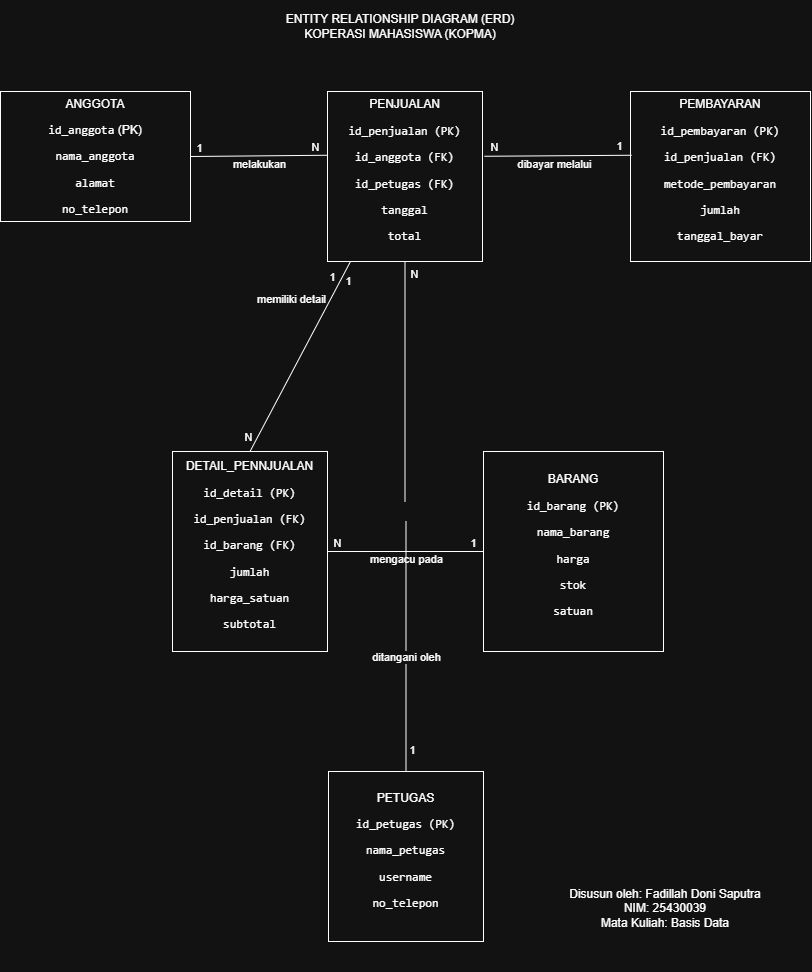

The diagram above was exported from draw.io. Its source (the exported page's mxGraphModel, read from the mxfile embedded in the PNG):
<mxGraphModel dx="1839" dy="1004" grid="1" gridSize="10" guides="1" tooltips="1" connect="1" arrows="1" fold="1" page="1" pageScale="1" pageWidth="850" pageHeight="1100" math="0" shadow="0">
  <root>
    <mxCell id="0" />
    <mxCell id="1" parent="0" />
    <mxCell id="nTm710zZKPHSFODX_MCJ-1" parent="1" style="rounded=0;whiteSpace=wrap;html=1;" value="&lt;div&gt;&lt;p&gt;ANGGOTA&lt;/p&gt;&lt;div&gt;&lt;/div&gt;&lt;p&gt;&lt;code&gt;id_anggota&lt;/code&gt; (PK)&lt;/p&gt;&lt;p&gt;&lt;code&gt;nama_anggota&lt;/code&gt;&lt;/p&gt;&lt;p&gt;&lt;code&gt;alamat&lt;/code&gt;&lt;/p&gt;&lt;p&gt;&lt;code&gt;no_telepon&lt;/code&gt;&lt;/p&gt;&lt;/div&gt;&lt;p&gt;&lt;/p&gt;" vertex="1">
      <mxGeometry height="130" width="190" x="20" y="100" as="geometry" />
    </mxCell>
    <mxCell id="nTm710zZKPHSFODX_MCJ-2" parent="1" style="rounded=0;whiteSpace=wrap;html=1;" value="BARANG&lt;div&gt;&lt;p&gt;&lt;code&gt;id_barang (PK)&lt;/code&gt;&lt;/p&gt;&lt;p&gt;&lt;code&gt;nama_barang&lt;/code&gt;&lt;/p&gt;&lt;p&gt;&lt;code&gt;harga&lt;/code&gt;&lt;/p&gt;&lt;p&gt;&lt;code&gt;stok&lt;/code&gt;&lt;/p&gt;&lt;p&gt;&lt;code&gt;satuan&lt;/code&gt;&lt;/p&gt;&lt;/div&gt;" vertex="1">
      <mxGeometry height="200" width="180" x="503" y="460" as="geometry" />
    </mxCell>
    <mxCell id="nTm710zZKPHSFODX_MCJ-3" parent="1" style="rounded=0;whiteSpace=wrap;html=1;" value="PENJUALAN&lt;div&gt;&lt;p&gt;&lt;code&gt;id_penjualan (PK)&lt;/code&gt;&lt;/p&gt;&lt;p&gt;&lt;code&gt;id_anggota (FK)&lt;/code&gt;&lt;/p&gt;&lt;p&gt;&lt;code&gt;id_petugas (FK)&lt;/code&gt;&lt;/p&gt;&lt;p&gt;&lt;code&gt;tanggal&lt;/code&gt;&lt;/p&gt;&lt;p&gt;&lt;code&gt;total&lt;/code&gt;&lt;/p&gt;&lt;/div&gt;" vertex="1">
      <mxGeometry height="170" width="155" x="347" y="100" as="geometry" />
    </mxCell>
    <mxCell id="nTm710zZKPHSFODX_MCJ-4" parent="1" style="rounded=0;whiteSpace=wrap;html=1;" value="PEMBAYARAN&lt;div&gt;&lt;p&gt;&lt;code&gt;id_pembayaran (PK)&lt;/code&gt;&lt;/p&gt;&lt;p&gt;&lt;code&gt;id_penjualan (FK)&lt;/code&gt;&lt;/p&gt;&lt;p&gt;&lt;code&gt;metode_pembayaran&lt;/code&gt;&lt;/p&gt;&lt;p&gt;&lt;code&gt;jumlah&lt;/code&gt;&lt;/p&gt;&lt;p&gt;&lt;code&gt;tanggal_bayar&lt;/code&gt;&lt;/p&gt;&lt;/div&gt;" vertex="1">
      <mxGeometry height="170" width="180" x="650" y="100" as="geometry" />
    </mxCell>
    <mxCell id="nTm710zZKPHSFODX_MCJ-5" parent="1" style="rounded=0;whiteSpace=wrap;html=1;" value="PETUGAS&lt;div&gt;&lt;p&gt;&lt;code&gt;id_petugas (PK)&lt;/code&gt;&lt;/p&gt;&lt;p&gt;&lt;code&gt;nama_petugas&lt;/code&gt;&lt;/p&gt;&lt;p&gt;&lt;code&gt;username&lt;/code&gt;&lt;/p&gt;&lt;p&gt;&lt;code&gt;no_telepon&lt;/code&gt;&lt;/p&gt;&lt;/div&gt;" vertex="1">
      <mxGeometry height="170" width="155" x="348" y="780" as="geometry" />
    </mxCell>
    <mxCell id="nTm710zZKPHSFODX_MCJ-6" parent="1" style="rounded=0;whiteSpace=wrap;html=1;" value="DETAIL_PENNJUALAN&lt;div&gt;&lt;p&gt;&lt;code&gt;id_detail (PK)&lt;/code&gt;&lt;/p&gt;&lt;p&gt;&lt;code&gt;id_penjualan (FK)&lt;/code&gt;&lt;/p&gt;&lt;p&gt;&lt;code&gt;id_barang (FK)&lt;/code&gt;&lt;/p&gt;&lt;p&gt;&lt;code&gt;jumlah&lt;/code&gt;&lt;/p&gt;&lt;p&gt;&lt;code&gt;harga_satuan&lt;/code&gt;&lt;/p&gt;&lt;p&gt;&lt;code&gt;subtotal&lt;/code&gt;&lt;/p&gt;&lt;/div&gt;" vertex="1">
      <mxGeometry height="200" width="155" x="192" y="460" as="geometry" />
    </mxCell>
    <mxCell id="nTm710zZKPHSFODX_MCJ-45" edge="1" parent="1" source="nTm710zZKPHSFODX_MCJ-1" style="endArrow=none;html=1;rounded=0;exitX=1;exitY=0.5;exitDx=0;exitDy=0;entryX=-0.004;entryY=0.375;entryDx=0;entryDy=0;entryPerimeter=0;" target="nTm710zZKPHSFODX_MCJ-3" value="">
      <mxGeometry height="50" relative="1" width="50" x="-0.0029" as="geometry">
        <Array as="points" />
        <mxPoint x="240" y="120" as="sourcePoint" />
        <mxPoint x="340" y="85" as="targetPoint" />
      </mxGeometry>
    </mxCell>
    <mxCell id="nTm710zZKPHSFODX_MCJ-53" connectable="0" parent="nTm710zZKPHSFODX_MCJ-45" style="edgeLabel;html=1;align=center;verticalAlign=middle;resizable=0;points=[];" value="melakukan" vertex="1">
      <mxGeometry relative="1" x="0.0039" y="-2" as="geometry">
        <mxPoint y="6" as="offset" />
      </mxGeometry>
    </mxCell>
    <mxCell id="nTm710zZKPHSFODX_MCJ-67" connectable="0" parent="nTm710zZKPHSFODX_MCJ-45" style="edgeLabel;html=1;align=center;verticalAlign=middle;resizable=0;points=[];" value="1" vertex="1">
      <mxGeometry relative="1" x="-0.872" y="2" as="geometry">
        <mxPoint y="-6" as="offset" />
      </mxGeometry>
    </mxCell>
    <mxCell id="nTm710zZKPHSFODX_MCJ-68" connectable="0" parent="nTm710zZKPHSFODX_MCJ-45" style="edgeLabel;html=1;align=center;verticalAlign=middle;resizable=0;points=[];" value="N" vertex="1">
      <mxGeometry relative="1" x="0.8283" as="geometry">
        <mxPoint y="-8" as="offset" />
      </mxGeometry>
    </mxCell>
    <mxCell id="nTm710zZKPHSFODX_MCJ-46" edge="1" parent="1" source="nTm710zZKPHSFODX_MCJ-3" style="endArrow=none;html=1;rounded=0;exitX=1.012;exitY=0.381;exitDx=0;exitDy=0;exitPerimeter=0;entryX=0.006;entryY=0.375;entryDx=0;entryDy=0;entryPerimeter=0;" target="nTm710zZKPHSFODX_MCJ-4" value="">
      <mxGeometry height="50" relative="1" width="50" as="geometry">
        <mxPoint x="560" y="110" as="sourcePoint" />
        <mxPoint x="650" y="83.07" as="targetPoint" />
      </mxGeometry>
    </mxCell>
    <mxCell id="nTm710zZKPHSFODX_MCJ-54" connectable="0" parent="nTm710zZKPHSFODX_MCJ-46" style="edgeLabel;html=1;align=center;verticalAlign=middle;resizable=0;points=[];" value="dibayar melalui" vertex="1">
      <mxGeometry relative="1" x="-0.0587" as="geometry">
        <mxPoint x="1" y="8" as="offset" />
      </mxGeometry>
    </mxCell>
    <mxCell id="nTm710zZKPHSFODX_MCJ-69" connectable="0" parent="nTm710zZKPHSFODX_MCJ-46" style="edgeLabel;html=1;align=center;verticalAlign=middle;resizable=0;points=[];" value="N" vertex="1">
      <mxGeometry relative="1" x="-0.8667" y="1" as="geometry">
        <mxPoint y="-8" as="offset" />
      </mxGeometry>
    </mxCell>
    <mxCell id="nTm710zZKPHSFODX_MCJ-70" connectable="0" parent="nTm710zZKPHSFODX_MCJ-46" style="edgeLabel;html=1;align=center;verticalAlign=middle;resizable=0;points=[];" value="1" vertex="1">
      <mxGeometry relative="1" x="0.8342" as="geometry">
        <mxPoint y="-9" as="offset" />
      </mxGeometry>
    </mxCell>
    <mxCell id="nTm710zZKPHSFODX_MCJ-47" edge="1" parent="1" source="nTm710zZKPHSFODX_MCJ-3" style="edgeStyle=orthogonalEdgeStyle;rounded=0;orthogonalLoop=1;jettySize=auto;html=1;innerLoopWaypoints=1;exitX=0.5;exitY=1;exitDx=0;exitDy=0;" target="nTm710zZKPHSFODX_MCJ-3">
      <mxGeometry relative="1" as="geometry" />
    </mxCell>
    <mxCell id="nTm710zZKPHSFODX_MCJ-48" edge="1" parent="1" source="nTm710zZKPHSFODX_MCJ-6" style="endArrow=none;html=1;rounded=0;exitX=0.5;exitY=0;exitDx=0;exitDy=0;" value="">
      <mxGeometry height="50" relative="1" width="50" as="geometry">
        <mxPoint x="400" y="240" as="sourcePoint" />
        <mxPoint x="370" y="270" as="targetPoint" />
      </mxGeometry>
    </mxCell>
    <mxCell id="nTm710zZKPHSFODX_MCJ-55" connectable="0" parent="nTm710zZKPHSFODX_MCJ-48" style="edgeLabel;html=1;align=center;verticalAlign=middle;resizable=0;points=[];" value="memiliki detail" vertex="1">
      <mxGeometry relative="1" x="0.6097" as="geometry">
        <mxPoint x="-40" as="offset" />
      </mxGeometry>
    </mxCell>
    <mxCell id="nTm710zZKPHSFODX_MCJ-63" connectable="0" parent="nTm710zZKPHSFODX_MCJ-48" style="edgeLabel;html=1;align=center;verticalAlign=middle;resizable=0;points=[];" value="N" vertex="1">
      <mxGeometry relative="1" x="-0.8604" y="3" as="geometry">
        <mxPoint x="-6" as="offset" />
      </mxGeometry>
    </mxCell>
    <mxCell id="nTm710zZKPHSFODX_MCJ-66" connectable="0" parent="nTm710zZKPHSFODX_MCJ-48" style="edgeLabel;html=1;align=center;verticalAlign=middle;resizable=0;points=[];" value="1" vertex="1">
      <mxGeometry relative="1" x="0.8358" as="geometry">
        <mxPoint x="-10" as="offset" />
      </mxGeometry>
    </mxCell>
    <mxCell id="nTm710zZKPHSFODX_MCJ-79" connectable="0" parent="nTm710zZKPHSFODX_MCJ-48" style="edgeLabel;html=1;align=center;verticalAlign=middle;resizable=0;points=[];" value="1" vertex="1">
      <mxGeometry relative="1" x="0.8358" y="-3" as="geometry">
        <mxPoint x="3" y="2" as="offset" />
      </mxGeometry>
    </mxCell>
    <mxCell id="nTm710zZKPHSFODX_MCJ-50" edge="1" parent="1" source="nTm710zZKPHSFODX_MCJ-6" style="endArrow=none;html=1;rounded=0;exitX=1;exitY=0.5;exitDx=0;exitDy=0;entryX=0;entryY=0.5;entryDx=0;entryDy=0;" target="nTm710zZKPHSFODX_MCJ-2" value="">
      <mxGeometry height="50" relative="1" width="50" as="geometry">
        <mxPoint x="440" y="510" as="sourcePoint" />
        <mxPoint x="490" y="460" as="targetPoint" />
      </mxGeometry>
    </mxCell>
    <mxCell id="nTm710zZKPHSFODX_MCJ-57" connectable="0" parent="nTm710zZKPHSFODX_MCJ-50" style="edgeLabel;html=1;align=center;verticalAlign=middle;resizable=0;points=[];" value="mengacu pada" vertex="1">
      <mxGeometry relative="1" as="geometry">
        <mxPoint y="7" as="offset" />
      </mxGeometry>
    </mxCell>
    <mxCell id="nTm710zZKPHSFODX_MCJ-61" connectable="0" parent="nTm710zZKPHSFODX_MCJ-50" style="edgeLabel;html=1;align=center;verticalAlign=middle;resizable=0;points=[];" value="N" vertex="1">
      <mxGeometry relative="1" x="-0.8833" y="2" as="geometry">
        <mxPoint y="-7" as="offset" />
      </mxGeometry>
    </mxCell>
    <mxCell id="nTm710zZKPHSFODX_MCJ-62" connectable="0" parent="nTm710zZKPHSFODX_MCJ-50" style="edgeLabel;html=1;align=center;verticalAlign=middle;resizable=0;points=[];" value="1" vertex="1">
      <mxGeometry relative="1" x="0.8447" as="geometry">
        <mxPoint x="1" y="-9" as="offset" />
      </mxGeometry>
    </mxCell>
    <mxCell id="nTm710zZKPHSFODX_MCJ-74" edge="1" parent="1" style="endArrow=none;html=1;rounded=0;entryX=0.5;entryY=1;entryDx=0;entryDy=0;" target="nTm710zZKPHSFODX_MCJ-3" value="">
      <mxGeometry height="50" relative="1" width="50" as="geometry">
        <mxPoint x="424.5" y="510" as="sourcePoint" />
        <mxPoint x="450.5" y="260" as="targetPoint" />
      </mxGeometry>
    </mxCell>
    <mxCell id="nTm710zZKPHSFODX_MCJ-75" connectable="0" parent="nTm710zZKPHSFODX_MCJ-74" style="edgeLabel;html=1;align=center;verticalAlign=middle;resizable=0;points=[];" value="&lt;div&gt;&lt;br&gt;&lt;/div&gt;&lt;div&gt;&lt;br&gt;&lt;/div&gt;" vertex="1">
      <mxGeometry relative="1" x="-0.302" as="geometry">
        <mxPoint as="offset" />
      </mxGeometry>
    </mxCell>
    <mxCell id="nTm710zZKPHSFODX_MCJ-84" connectable="0" parent="nTm710zZKPHSFODX_MCJ-74" style="edgeLabel;html=1;align=center;verticalAlign=middle;resizable=0;points=[];" value="N" vertex="1">
      <mxGeometry relative="1" x="0.9007" y="-1" as="geometry">
        <mxPoint x="8" y="1" as="offset" />
      </mxGeometry>
    </mxCell>
    <mxCell id="nTm710zZKPHSFODX_MCJ-76" edge="1" parent="1" source="nTm710zZKPHSFODX_MCJ-5" style="endArrow=none;html=1;rounded=0;exitX=0.5;exitY=0;exitDx=0;exitDy=0;" value="">
      <mxGeometry height="50" relative="1" width="50" as="geometry">
        <mxPoint x="399.5" y="610" as="sourcePoint" />
        <mxPoint x="425.5" y="530" as="targetPoint" />
      </mxGeometry>
    </mxCell>
    <mxCell id="nTm710zZKPHSFODX_MCJ-77" connectable="0" parent="nTm710zZKPHSFODX_MCJ-76" style="edgeLabel;html=1;align=center;verticalAlign=middle;resizable=0;points=[];" value="ditangani oleh" vertex="1">
      <mxGeometry relative="1" x="-0.0812" y="1" as="geometry">
        <mxPoint x="1" as="offset" />
      </mxGeometry>
    </mxCell>
    <mxCell id="nTm710zZKPHSFODX_MCJ-78" connectable="0" parent="nTm710zZKPHSFODX_MCJ-76" style="edgeLabel;html=1;align=center;verticalAlign=middle;resizable=0;points=[];" value="1" vertex="1">
      <mxGeometry relative="1" x="-0.7772" y="1" as="geometry">
        <mxPoint x="7" y="6" as="offset" />
      </mxGeometry>
    </mxCell>
    <mxCell id="nTm710zZKPHSFODX_MCJ-87" parent="1" style="text;html=1;whiteSpace=wrap;strokeColor=none;fillColor=none;align=center;verticalAlign=middle;rounded=0;" value="&lt;p&gt;ENTITY RELATIONSHIP DIAGRAM (ERD)&lt;br&gt;KOPERASI MAHASISWA (KOPMA)&lt;/p&gt;" vertex="1">
      <mxGeometry height="30" width="320" x="260" y="20" as="geometry" />
    </mxCell>
    <mxCell id="nTm710zZKPHSFODX_MCJ-89" parent="1" style="text;html=1;whiteSpace=wrap;strokeColor=none;fillColor=none;align=center;verticalAlign=middle;rounded=0;" value="&lt;p&gt;Disusun oleh: Fadillah Doni Saputra&lt;br&gt;NIM: 25430039&lt;br&gt;Mata Kuliah: Basis Data&lt;/p&gt;&lt;p&gt;&lt;br&gt;&lt;/p&gt;" vertex="1">
      <mxGeometry height="100" width="210" x="580" y="880" as="geometry" />
    </mxCell>
  </root>
</mxGraphModel>